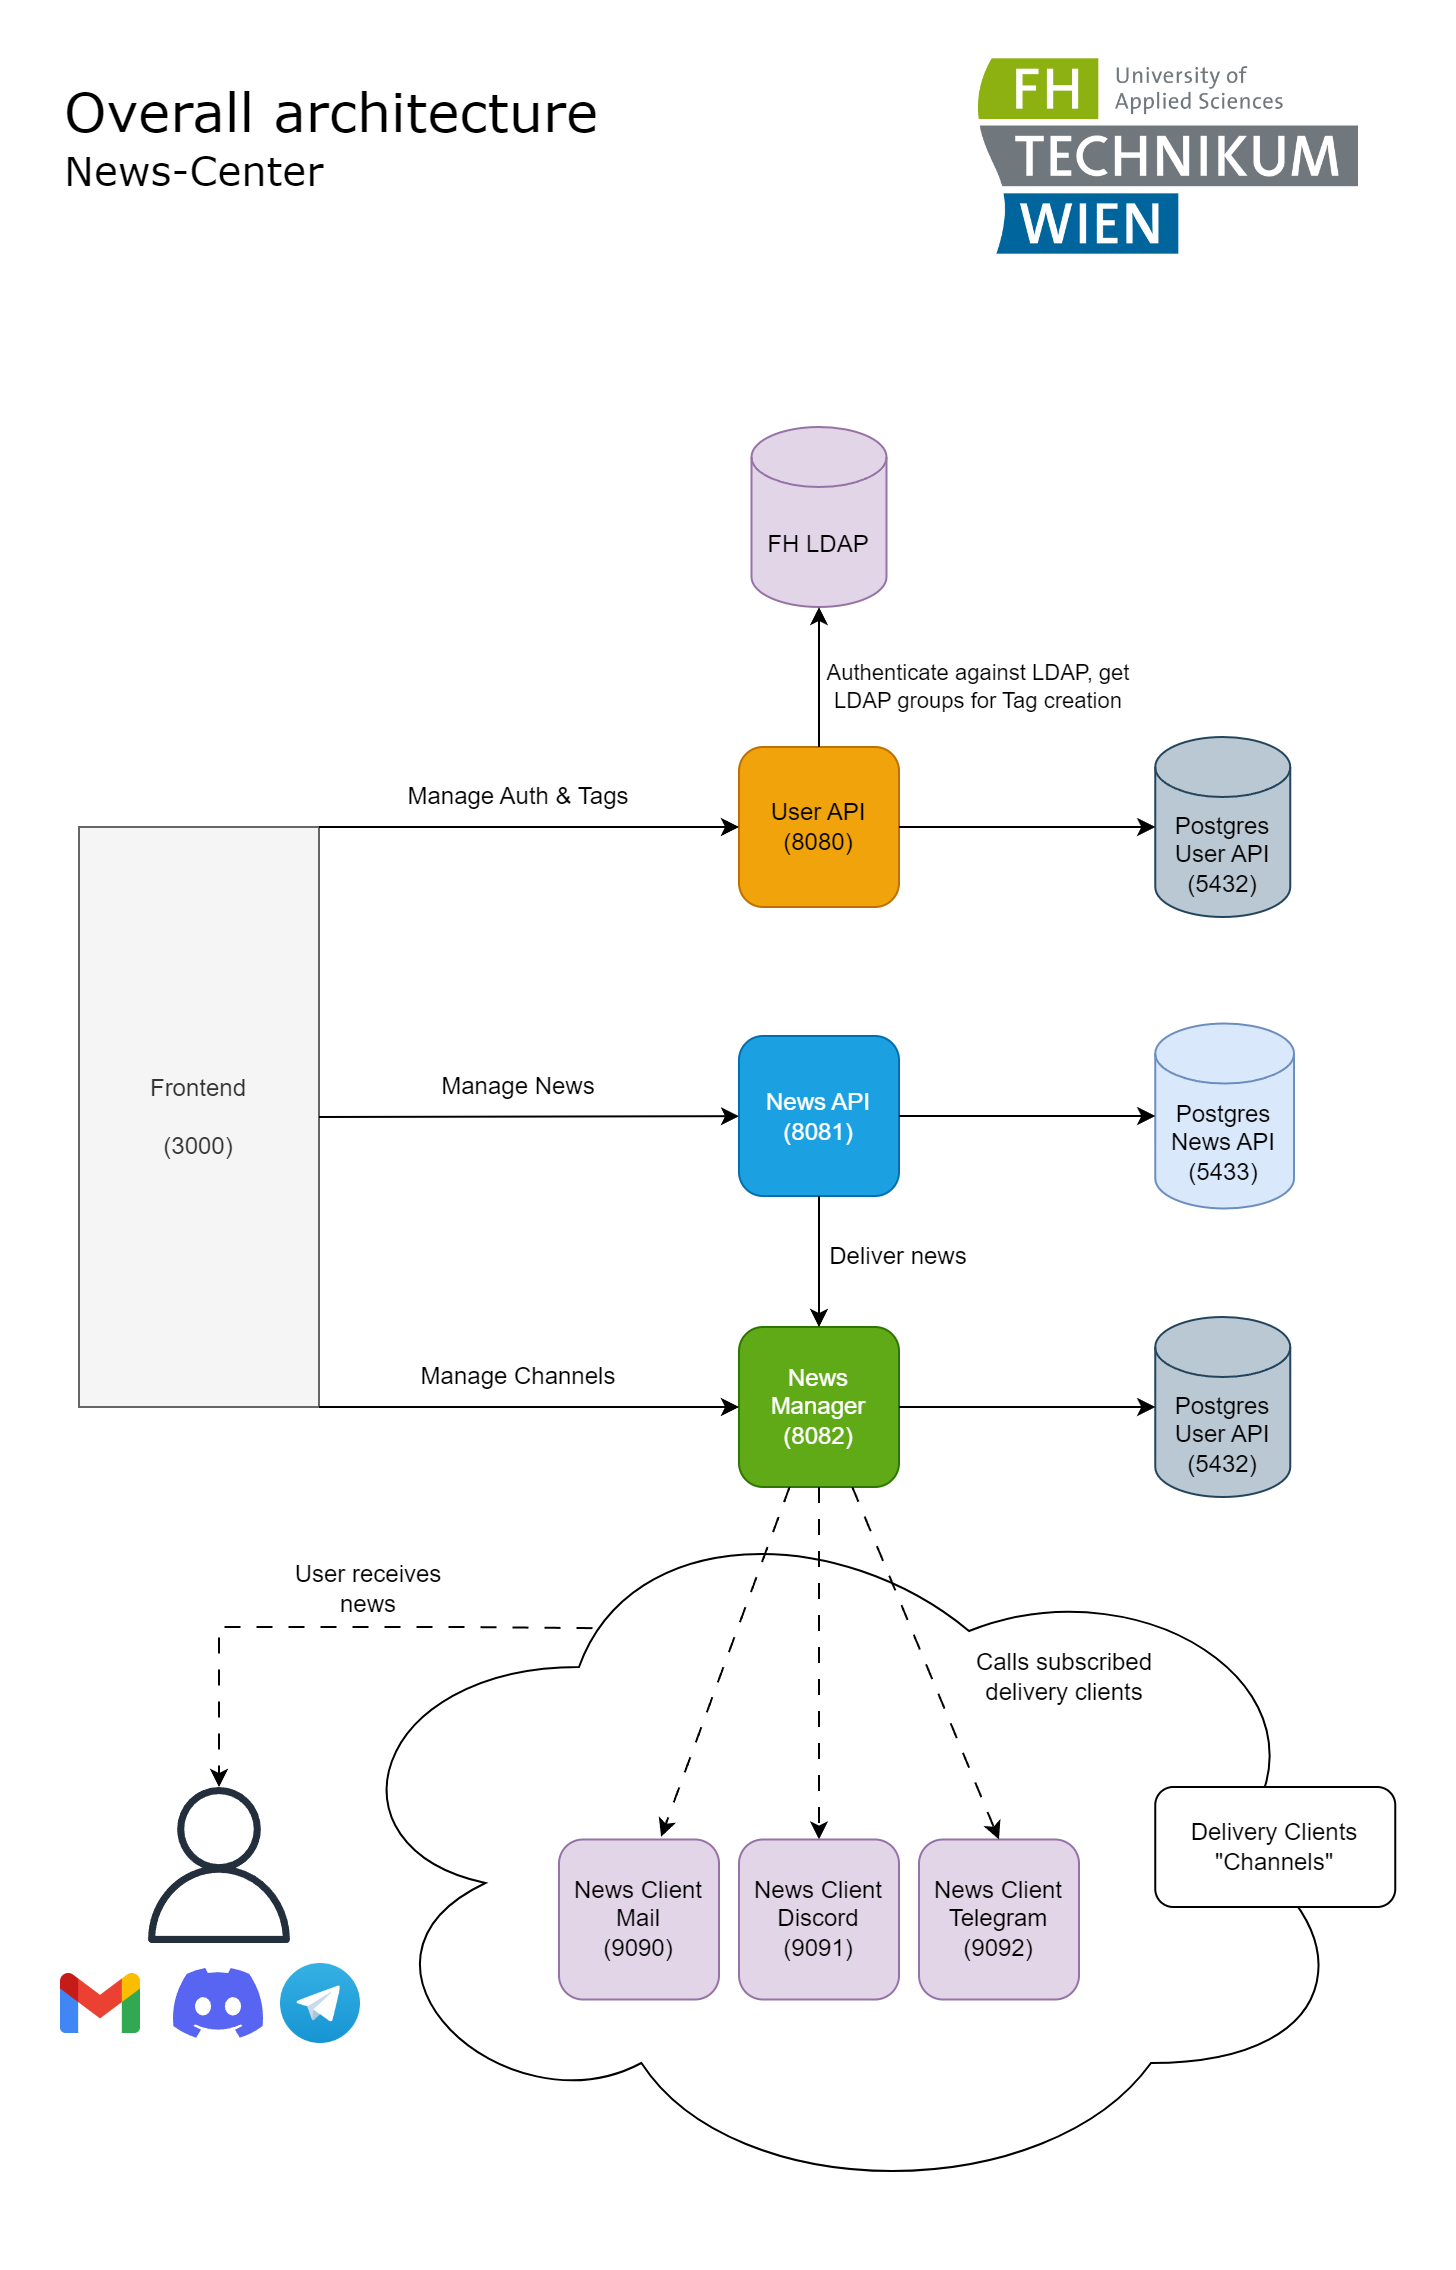

The diagram above was exported from draw.io. Its source (the exported page's mxGraphModel, read from the mxfile embedded in the PNG):
<mxGraphModel dx="3047" dy="2354" grid="1" gridSize="10" guides="1" tooltips="1" connect="1" arrows="1" fold="1" page="1" pageScale="1" pageWidth="827" pageHeight="1169" math="0" shadow="0">
  <root>
    <mxCell id="0" />
    <mxCell id="1" parent="0" />
    <mxCell id="Sk7vuej4KPGZEMky0W2_-24" value="" style="ellipse;shape=cloud;whiteSpace=wrap;html=1;fillColor=none;" parent="1" vertex="1">
      <mxGeometry y="570" width="520" height="360" as="geometry" />
    </mxCell>
    <mxCell id="RX1dDcOHe3MtqewqTYPT-1" value="Postgres User API&lt;br&gt;(5432)" style="shape=cylinder3;whiteSpace=wrap;html=1;boundedLbl=1;backgroundOutline=1;size=15;fillColor=#bac8d3;strokeColor=#23445d;" parent="1" vertex="1">
      <mxGeometry x="418.13" y="195" width="67.5" height="90" as="geometry" />
    </mxCell>
    <mxCell id="RX1dDcOHe3MtqewqTYPT-2" value="Postgres News API&lt;br&gt;(5433)" style="shape=cylinder3;whiteSpace=wrap;html=1;boundedLbl=1;backgroundOutline=1;size=15;fillColor=#dae8fc;strokeColor=#6c8ebf;" parent="1" vertex="1">
      <mxGeometry x="418.13" y="338.25" width="69.38" height="92.5" as="geometry" />
    </mxCell>
    <mxCell id="RX1dDcOHe3MtqewqTYPT-3" value="FH LDAP" style="shape=cylinder3;whiteSpace=wrap;html=1;boundedLbl=1;backgroundOutline=1;size=15;fillColor=#e1d5e7;strokeColor=#9673a6;" parent="1" vertex="1">
      <mxGeometry x="216.25" y="40" width="67.5" height="90" as="geometry" />
    </mxCell>
    <mxCell id="RX1dDcOHe3MtqewqTYPT-4" value="Frontend&lt;br&gt;&lt;br&gt;(3000)" style="whiteSpace=wrap;html=1;fillColor=#f5f5f5;fontColor=#333333;strokeColor=#666666;" parent="1" vertex="1">
      <mxGeometry x="-120" y="240" width="120" height="290" as="geometry" />
    </mxCell>
    <mxCell id="RX1dDcOHe3MtqewqTYPT-5" value="User API&lt;br&gt;(8080)" style="whiteSpace=wrap;html=1;aspect=fixed;fillColor=#f0a30a;strokeColor=#BD7000;fontColor=#000000;rounded=1;" parent="1" vertex="1">
      <mxGeometry x="210" y="200" width="80" height="80" as="geometry" />
    </mxCell>
    <mxCell id="RX1dDcOHe3MtqewqTYPT-7" value="News API&lt;br&gt;(8081)" style="whiteSpace=wrap;html=1;aspect=fixed;fillColor=#1ba1e2;strokeColor=#006EAF;fontColor=#ffffff;rounded=1;" parent="1" vertex="1">
      <mxGeometry x="210" y="344.5" width="80" height="80" as="geometry" />
    </mxCell>
    <mxCell id="RX1dDcOHe3MtqewqTYPT-8" value="News Manager&lt;br&gt;(8082)" style="whiteSpace=wrap;html=1;aspect=fixed;fillColor=#60a917;strokeColor=#2D7600;fontColor=#ffffff;rounded=1;" parent="1" vertex="1">
      <mxGeometry x="210" y="490" width="80" height="80" as="geometry" />
    </mxCell>
    <mxCell id="RX1dDcOHe3MtqewqTYPT-9" value="News Client Mail&lt;br&gt;(9090)" style="whiteSpace=wrap;html=1;aspect=fixed;fillColor=#e1d5e7;strokeColor=#9673a6;rounded=1;shadow=0;glass=0;" parent="1" vertex="1">
      <mxGeometry x="120" y="746.25" width="80" height="80" as="geometry" />
    </mxCell>
    <mxCell id="RX1dDcOHe3MtqewqTYPT-10" value="" style="endArrow=classic;html=1;rounded=0;exitX=1;exitY=0.5;exitDx=0;exitDy=0;" parent="1" source="RX1dDcOHe3MtqewqTYPT-5" target="RX1dDcOHe3MtqewqTYPT-1" edge="1">
      <mxGeometry width="50" height="50" relative="1" as="geometry">
        <mxPoint x="380" y="410" as="sourcePoint" />
        <mxPoint x="430" y="360" as="targetPoint" />
      </mxGeometry>
    </mxCell>
    <mxCell id="RX1dDcOHe3MtqewqTYPT-11" value="" style="endArrow=classic;html=1;rounded=0;entryX=0;entryY=0.5;entryDx=0;entryDy=0;entryPerimeter=0;" parent="1" source="RX1dDcOHe3MtqewqTYPT-7" target="RX1dDcOHe3MtqewqTYPT-2" edge="1">
      <mxGeometry width="50" height="50" relative="1" as="geometry">
        <mxPoint x="380" y="452.5" as="sourcePoint" />
        <mxPoint x="430" y="402.5" as="targetPoint" />
      </mxGeometry>
    </mxCell>
    <mxCell id="RX1dDcOHe3MtqewqTYPT-13" value="" style="endArrow=classic;html=1;rounded=0;exitX=0.5;exitY=1;exitDx=0;exitDy=0;dashed=1;dashPattern=8 8;" parent="1" source="RX1dDcOHe3MtqewqTYPT-8" target="Sk7vuej4KPGZEMky0W2_-1" edge="1">
      <mxGeometry width="50" height="50" relative="1" as="geometry">
        <mxPoint x="260" y="502.5" as="sourcePoint" />
        <mxPoint x="310" y="452.5" as="targetPoint" />
      </mxGeometry>
    </mxCell>
    <mxCell id="RX1dDcOHe3MtqewqTYPT-14" value="" style="endArrow=classic;html=1;rounded=0;entryX=0.638;entryY=-0.017;entryDx=0;entryDy=0;entryPerimeter=0;dashed=1;dashPattern=8 8;" parent="1" source="RX1dDcOHe3MtqewqTYPT-8" target="RX1dDcOHe3MtqewqTYPT-9" edge="1">
      <mxGeometry width="50" height="50" relative="1" as="geometry">
        <mxPoint x="140" y="432.5" as="sourcePoint" />
        <mxPoint x="190" y="382.5" as="targetPoint" />
      </mxGeometry>
    </mxCell>
    <mxCell id="Sk7vuej4KPGZEMky0W2_-1" value="News Client Discord&lt;br&gt;(9091)" style="whiteSpace=wrap;html=1;aspect=fixed;fillColor=#e1d5e7;strokeColor=#9673a6;rounded=1;shadow=0;glass=0;" parent="1" vertex="1">
      <mxGeometry x="210" y="746.25" width="80" height="80" as="geometry" />
    </mxCell>
    <mxCell id="Sk7vuej4KPGZEMky0W2_-2" value="News Client Telegram&lt;br&gt;(9092)" style="whiteSpace=wrap;html=1;aspect=fixed;fillColor=#e1d5e7;strokeColor=#9673a6;rounded=1;shadow=0;glass=0;" parent="1" vertex="1">
      <mxGeometry x="300" y="746.25" width="80" height="80" as="geometry" />
    </mxCell>
    <mxCell id="Sk7vuej4KPGZEMky0W2_-3" value="" style="endArrow=classic;html=1;rounded=0;entryX=0.5;entryY=1;entryDx=0;entryDy=0;entryPerimeter=0;" parent="1" source="RX1dDcOHe3MtqewqTYPT-5" target="RX1dDcOHe3MtqewqTYPT-3" edge="1">
      <mxGeometry width="50" height="50" relative="1" as="geometry">
        <mxPoint x="310" y="310" as="sourcePoint" />
        <mxPoint x="450" y="240" as="targetPoint" />
      </mxGeometry>
    </mxCell>
    <mxCell id="Sk7vuej4KPGZEMky0W2_-4" value="" style="endArrow=classic;html=1;rounded=0;entryX=0.5;entryY=0;entryDx=0;entryDy=0;dashed=1;dashPattern=8 8;" parent="1" source="RX1dDcOHe3MtqewqTYPT-8" target="Sk7vuej4KPGZEMky0W2_-2" edge="1">
      <mxGeometry width="50" height="50" relative="1" as="geometry">
        <mxPoint x="354" y="552.5" as="sourcePoint" />
        <mxPoint x="330" y="612.5" as="targetPoint" />
      </mxGeometry>
    </mxCell>
    <mxCell id="Sk7vuej4KPGZEMky0W2_-10" value="" style="endArrow=classic;html=1;rounded=0;exitX=1;exitY=0;exitDx=0;exitDy=0;" parent="1" source="RX1dDcOHe3MtqewqTYPT-4" target="RX1dDcOHe3MtqewqTYPT-5" edge="1">
      <mxGeometry width="50" height="50" relative="1" as="geometry">
        <mxPoint x="96" y="360" as="sourcePoint" />
        <mxPoint x="40" y="459" as="targetPoint" />
      </mxGeometry>
    </mxCell>
    <mxCell id="Sk7vuej4KPGZEMky0W2_-11" value="" style="endArrow=classic;html=1;rounded=0;exitX=1;exitY=1;exitDx=0;exitDy=0;" parent="1" source="RX1dDcOHe3MtqewqTYPT-4" target="RX1dDcOHe3MtqewqTYPT-8" edge="1">
      <mxGeometry width="50" height="50" relative="1" as="geometry">
        <mxPoint y="512.4999999999998" as="sourcePoint" />
        <mxPoint x="190" y="512" as="targetPoint" />
      </mxGeometry>
    </mxCell>
    <mxCell id="Sk7vuej4KPGZEMky0W2_-12" style="edgeStyle=orthogonalEdgeStyle;rounded=0;orthogonalLoop=1;jettySize=auto;html=1;exitX=0.5;exitY=1;exitDx=0;exitDy=0;" parent="1" edge="1">
      <mxGeometry relative="1" as="geometry">
        <mxPoint x="-60" y="512.4999999999998" as="sourcePoint" />
        <mxPoint x="-60" y="512.4999999999998" as="targetPoint" />
      </mxGeometry>
    </mxCell>
    <mxCell id="Sk7vuej4KPGZEMky0W2_-13" style="edgeStyle=orthogonalEdgeStyle;rounded=0;orthogonalLoop=1;jettySize=auto;html=1;exitX=0.5;exitY=1;exitDx=0;exitDy=0;" parent="1" edge="1">
      <mxGeometry relative="1" as="geometry">
        <mxPoint x="-60" y="512.4999999999998" as="sourcePoint" />
        <mxPoint x="-60" y="512.4999999999998" as="targetPoint" />
      </mxGeometry>
    </mxCell>
    <mxCell id="Sk7vuej4KPGZEMky0W2_-14" value="" style="endArrow=classic;html=1;rounded=0;exitX=1;exitY=0.5;exitDx=0;exitDy=0;" parent="1" source="RX1dDcOHe3MtqewqTYPT-4" target="RX1dDcOHe3MtqewqTYPT-7" edge="1">
      <mxGeometry width="50" height="50" relative="1" as="geometry">
        <mxPoint x="-10" y="398" as="sourcePoint" />
        <mxPoint x="210" y="405.5" as="targetPoint" />
      </mxGeometry>
    </mxCell>
    <mxCell id="Sk7vuej4KPGZEMky0W2_-15" value="" style="endArrow=classic;html=1;rounded=0;exitX=0.5;exitY=1;exitDx=0;exitDy=0;" parent="1" source="RX1dDcOHe3MtqewqTYPT-7" target="RX1dDcOHe3MtqewqTYPT-8" edge="1">
      <mxGeometry width="50" height="50" relative="1" as="geometry">
        <mxPoint x="300" y="492.5" as="sourcePoint" />
        <mxPoint x="440" y="492.5" as="targetPoint" />
      </mxGeometry>
    </mxCell>
    <mxCell id="Sk7vuej4KPGZEMky0W2_-17" value="Manage Auth &amp;amp; Tags" style="text;html=1;strokeColor=none;fillColor=none;align=center;verticalAlign=middle;whiteSpace=wrap;rounded=0;" parent="1" vertex="1">
      <mxGeometry x="40" y="210" width="120" height="30" as="geometry" />
    </mxCell>
    <mxCell id="Sk7vuej4KPGZEMky0W2_-18" value="Manage News" style="text;html=1;strokeColor=none;fillColor=none;align=center;verticalAlign=middle;whiteSpace=wrap;rounded=0;" parent="1" vertex="1">
      <mxGeometry x="40" y="355" width="120" height="30" as="geometry" />
    </mxCell>
    <mxCell id="Sk7vuej4KPGZEMky0W2_-19" value="Manage Channels" style="text;html=1;strokeColor=none;fillColor=none;align=center;verticalAlign=middle;whiteSpace=wrap;rounded=0;" parent="1" vertex="1">
      <mxGeometry x="40" y="500" width="120" height="30" as="geometry" />
    </mxCell>
    <mxCell id="Sk7vuej4KPGZEMky0W2_-20" value="Postgres User API&lt;br&gt;(5432)" style="shape=cylinder3;whiteSpace=wrap;html=1;boundedLbl=1;backgroundOutline=1;size=15;fillColor=#bac8d3;strokeColor=#23445d;" parent="1" vertex="1">
      <mxGeometry x="418.13" y="485" width="67.5" height="90" as="geometry" />
    </mxCell>
    <mxCell id="Sk7vuej4KPGZEMky0W2_-21" value="" style="endArrow=classic;html=1;rounded=0;" parent="1" source="RX1dDcOHe3MtqewqTYPT-8" target="Sk7vuej4KPGZEMky0W2_-20" edge="1">
      <mxGeometry width="50" height="50" relative="1" as="geometry">
        <mxPoint x="300" y="530" as="sourcePoint" />
        <mxPoint x="440" y="650" as="targetPoint" />
      </mxGeometry>
    </mxCell>
    <mxCell id="Sk7vuej4KPGZEMky0W2_-22" value="Deliver news" style="text;html=1;strokeColor=none;fillColor=none;align=center;verticalAlign=middle;whiteSpace=wrap;rounded=0;" parent="1" vertex="1">
      <mxGeometry x="230" y="440" width="120" height="30" as="geometry" />
    </mxCell>
    <mxCell id="Sk7vuej4KPGZEMky0W2_-23" value="Calls subscribed delivery clients" style="text;html=1;strokeColor=none;fillColor=none;align=center;verticalAlign=middle;whiteSpace=wrap;rounded=0;" parent="1" vertex="1">
      <mxGeometry x="310" y="650" width="126" height="30" as="geometry" />
    </mxCell>
    <mxCell id="Sk7vuej4KPGZEMky0W2_-28" value="Delivery Clients&lt;br&gt;&quot;Channels&quot;" style="rounded=1;whiteSpace=wrap;html=1;" parent="1" vertex="1">
      <mxGeometry x="418.13" y="720" width="120" height="60" as="geometry" />
    </mxCell>
    <mxCell id="Sk7vuej4KPGZEMky0W2_-29" value="Authenticate against LDAP, get LDAP groups for Tag creation" style="text;html=1;strokeColor=none;fillColor=none;align=center;verticalAlign=middle;whiteSpace=wrap;rounded=0;fontSize=11;" parent="1" vertex="1">
      <mxGeometry x="250" y="140" width="160" height="60" as="geometry" />
    </mxCell>
    <mxCell id="Sk7vuej4KPGZEMky0W2_-30" value="" style="shape=image;verticalLabelPosition=bottom;labelBackgroundColor=default;verticalAlign=top;aspect=fixed;imageAspect=0;image=https://upload.wikimedia.org/wikipedia/commons/thumb/9/9a/FH_Technikum_Wien_logo.svg/1280px-FH_Technikum_Wien_logo.svg.png;" parent="1" vertex="1">
      <mxGeometry x="330" y="-143.85" width="190" height="97.69" as="geometry" />
    </mxCell>
    <mxCell id="Sk7vuej4KPGZEMky0W2_-31" value="&lt;font face=&quot;Verdana&quot; style=&quot;&quot;&gt;&lt;span style=&quot;font-size: 27px;&quot;&gt;Overall architecture&lt;/span&gt;&lt;br&gt;&lt;font style=&quot;font-size: 20px;&quot;&gt;News-Center&lt;/font&gt;&lt;br&gt;&lt;/font&gt;" style="text;html=1;strokeColor=none;fillColor=none;align=left;verticalAlign=middle;whiteSpace=wrap;rounded=0;" parent="1" vertex="1">
      <mxGeometry x="-129" y="-120" width="299" height="30" as="geometry" />
    </mxCell>
    <mxCell id="Sk7vuej4KPGZEMky0W2_-38" value="" style="sketch=0;outlineConnect=0;fontColor=#232F3E;gradientColor=none;fillColor=#232F3D;strokeColor=none;dashed=0;verticalLabelPosition=bottom;verticalAlign=top;align=center;html=1;fontSize=12;fontStyle=0;aspect=fixed;pointerEvents=1;shape=mxgraph.aws4.user;" parent="1" vertex="1">
      <mxGeometry x="-89" y="720" width="78" height="78" as="geometry" />
    </mxCell>
    <mxCell id="Sk7vuej4KPGZEMky0W2_-39" value="" style="endArrow=classic;html=1;rounded=0;dashed=1;dashPattern=8 8;exitX=0.263;exitY=0.196;exitDx=0;exitDy=0;exitPerimeter=0;" parent="1" source="Sk7vuej4KPGZEMky0W2_-24" target="Sk7vuej4KPGZEMky0W2_-38" edge="1">
      <mxGeometry width="50" height="50" relative="1" as="geometry">
        <mxPoint x="-156" y="710" as="sourcePoint" />
        <mxPoint x="-220" y="885" as="targetPoint" />
        <Array as="points">
          <mxPoint x="70" y="640" />
          <mxPoint x="-50" y="640" />
        </Array>
      </mxGeometry>
    </mxCell>
    <mxCell id="Sk7vuej4KPGZEMky0W2_-40" value="User receives &lt;br&gt;news" style="text;html=1;strokeColor=none;fillColor=none;align=center;verticalAlign=middle;whiteSpace=wrap;rounded=0;" parent="1" vertex="1">
      <mxGeometry x="-40" y="606" width="130" height="30" as="geometry" />
    </mxCell>
    <mxCell id="Sk7vuej4KPGZEMky0W2_-41" value="" style="shape=image;verticalLabelPosition=bottom;labelBackgroundColor=default;verticalAlign=top;aspect=fixed;imageAspect=0;image=https://www.svgrepo.com/download/353655/discord-icon.svg;" parent="1" vertex="1">
      <mxGeometry x="-72.5" y="806" width="45" height="45" as="geometry" />
    </mxCell>
    <mxCell id="Sk7vuej4KPGZEMky0W2_-42" value="" style="shape=image;verticalLabelPosition=bottom;labelBackgroundColor=default;verticalAlign=top;aspect=fixed;imageAspect=0;image=https://upload.wikimedia.org/wikipedia/commons/thumb/8/82/Telegram_logo.svg/2048px-Telegram_logo.svg.png;" parent="1" vertex="1">
      <mxGeometry x="-19" y="808.5" width="40" height="40" as="geometry" />
    </mxCell>
    <mxCell id="Sk7vuej4KPGZEMky0W2_-43" value="" style="shape=image;verticalLabelPosition=bottom;labelBackgroundColor=default;verticalAlign=top;aspect=fixed;imageAspect=0;image=https://upload.wikimedia.org/wikipedia/commons/thumb/7/7e/Gmail_icon_%282020%29.svg/1280px-Gmail_icon_%282020%29.svg.png;" parent="1" vertex="1">
      <mxGeometry x="-129" y="813.5" width="40" height="30" as="geometry" />
    </mxCell>
  </root>
</mxGraphModel>